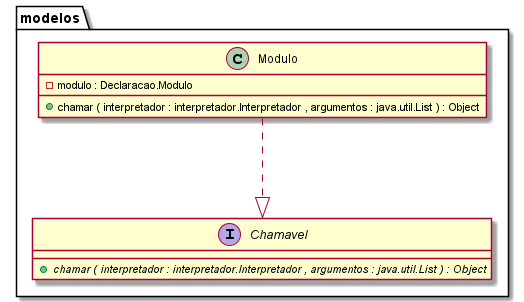

The diagram above was rendered by PlantUML. Its source (embedded in the PNG):
@startuml

top to bottom direction
skinparam linetype ortho
skinparam ParticipantPadding 10
skinparam BoxPadding 10
skinparam Nodesep 100
skinparam Ranksep 100


interface modelos.Chamavel {
	{method}  {abstract} +chamar ( interpretador : interpretador.Interpretador , argumentos : java.util.List ) : Object
}


class modelos.Modulo {
    {field}  -modulo : Declaracao.Modulo
	{method} +chamar ( interpretador : interpretador.Interpretador , argumentos : java.util.List ) : Object
}

modelos.Modulo ..|>  modelos.Chamavel

@enduml